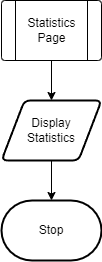

The diagram above was exported from draw.io. Its source (the exported page's mxGraphModel, read from the mxfile embedded in the PNG):
<mxGraphModel dx="1130" dy="779" grid="1" gridSize="10" guides="1" tooltips="1" connect="1" arrows="1" fold="1" page="1" pageScale="1" pageWidth="827" pageHeight="1169" math="0" shadow="0">
  <root>
    <mxCell id="0" />
    <mxCell id="1" parent="0" />
    <mxCell id="4" style="edgeStyle=none;html=1;" parent="1" target="3" edge="1">
      <mxGeometry relative="1" as="geometry">
        <mxPoint x="414" y="70" as="sourcePoint" />
      </mxGeometry>
    </mxCell>
    <mxCell id="6" style="edgeStyle=none;html=1;" parent="1" source="3" target="5" edge="1">
      <mxGeometry relative="1" as="geometry" />
    </mxCell>
    <mxCell id="3" value="Display&lt;br&gt;Statistics" style="shape=parallelogram;html=1;strokeWidth=2;perimeter=parallelogramPerimeter;whiteSpace=wrap;rounded=1;arcSize=12;size=0.23;" parent="1" vertex="1">
      <mxGeometry x="364" y="110" width="100" height="60" as="geometry" />
    </mxCell>
    <mxCell id="5" value="Stop" style="strokeWidth=2;html=1;shape=mxgraph.flowchart.terminator;whiteSpace=wrap;" parent="1" vertex="1">
      <mxGeometry x="364" y="210" width="100" height="60" as="geometry" />
    </mxCell>
    <mxCell id="7" value="" style="verticalLabelPosition=bottom;verticalAlign=top;html=1;shape=process;whiteSpace=wrap;rounded=1;size=0.14;arcSize=6;" parent="1" vertex="1">
      <mxGeometry x="364" y="10" width="100" height="60" as="geometry" />
    </mxCell>
    <mxCell id="8" value="Statistics&lt;br&gt;Page" style="text;html=1;align=center;verticalAlign=middle;resizable=0;points=[];autosize=1;strokeColor=none;fillColor=none;" parent="1" vertex="1">
      <mxGeometry x="379" y="20" width="70" height="40" as="geometry" />
    </mxCell>
  </root>
</mxGraphModel>